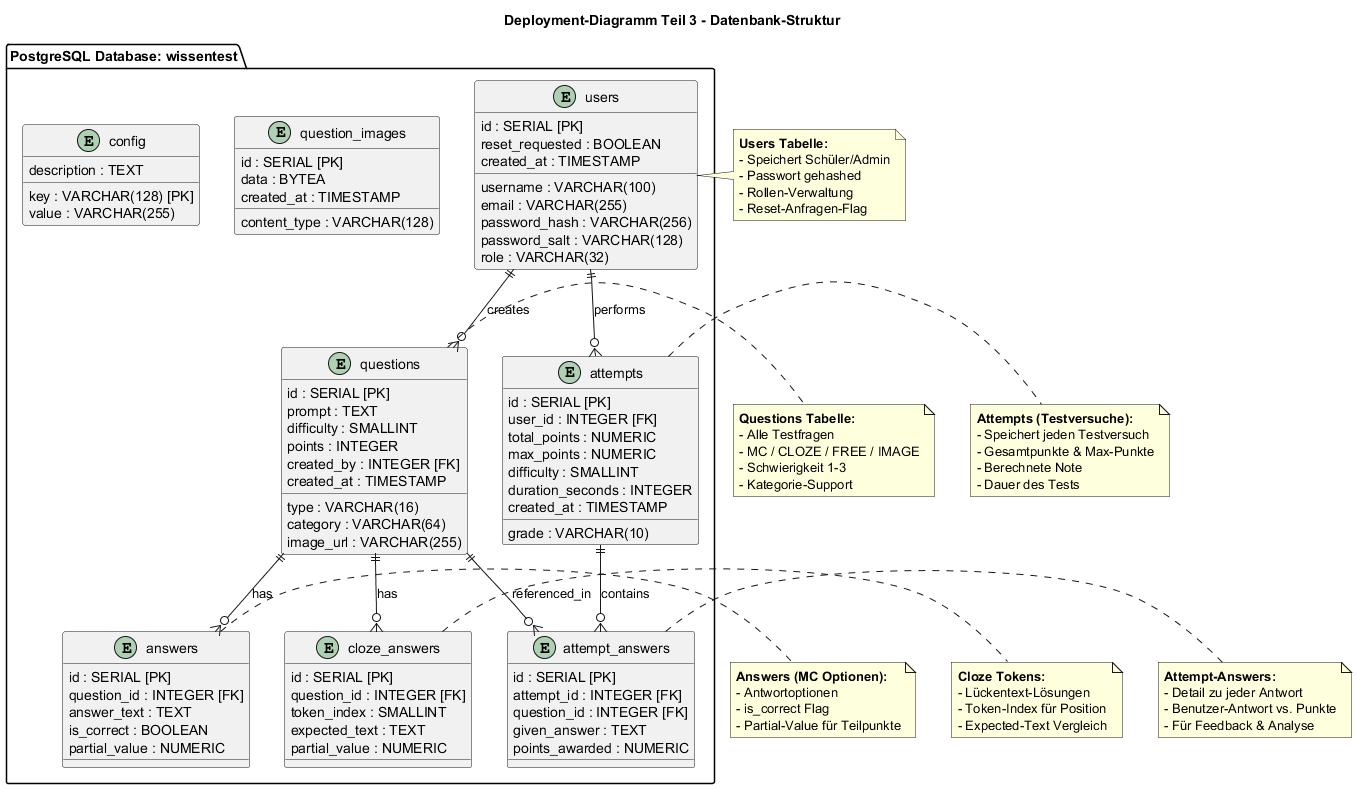

The diagram above was rendered by PlantUML. Its source (embedded in the PNG):
@startuml Deployment_03_DatabaseSchema

title Deployment-Diagramm Teil 3 - Datenbank-Struktur

package "PostgreSQL Database: wissentest" {
    entity "users" as USERS {
        id : SERIAL [PK]
        username : VARCHAR(100)
        email : VARCHAR(255)
        password_hash : VARCHAR(256)
        password_salt : VARCHAR(128)
        role : VARCHAR(32)
        reset_requested : BOOLEAN
        created_at : TIMESTAMP
    }
    
    entity "questions" as QUESTIONS {
        id : SERIAL [PK]
        type : VARCHAR(16)
        prompt : TEXT
        difficulty : SMALLINT
        points : INTEGER
        category : VARCHAR(64)
        image_url : VARCHAR(255)
        created_by : INTEGER [FK]
        created_at : TIMESTAMP
    }
    
    entity "answers" as ANSWERS {
        id : SERIAL [PK]
        question_id : INTEGER [FK]
        answer_text : TEXT
        is_correct : BOOLEAN
        partial_value : NUMERIC
    }
    
    entity "cloze_answers" as CLOZE {
        id : SERIAL [PK]
        question_id : INTEGER [FK]
        token_index : SMALLINT
        expected_text : TEXT
        partial_value : NUMERIC
    }
    
    entity "attempts" as ATTEMPTS {
        id : SERIAL [PK]
        user_id : INTEGER [FK]
        total_points : NUMERIC
        max_points : NUMERIC
        difficulty : SMALLINT
        grade : VARCHAR(10)
        duration_seconds : INTEGER
        created_at : TIMESTAMP
    }
    
    entity "attempt_answers" as ATTEMPT_ANSWERS {
        id : SERIAL [PK]
        attempt_id : INTEGER [FK]
        question_id : INTEGER [FK]
        given_answer : TEXT
        points_awarded : NUMERIC
    }
    
    entity "question_images" as IMAGES {
        id : SERIAL [PK]
        content_type : VARCHAR(128)
        data : BYTEA
        created_at : TIMESTAMP
    }
    
    entity "config" as CONFIG {
        key : VARCHAR(128) [PK]
        value : VARCHAR(255)
        description : TEXT
    }
}

' Relationships
USERS ||--o{ QUESTIONS : "creates"
USERS ||--o{ ATTEMPTS : "performs"
QUESTIONS ||--o{ ANSWERS : "has"
QUESTIONS ||--o{ CLOZE : "has"
QUESTIONS ||--o{ ATTEMPT_ANSWERS : "referenced_in"
ATTEMPTS ||--o{ ATTEMPT_ANSWERS : "contains"

note right of USERS
  **Users Tabelle:**
  - Speichert Schüler/Admin
  - Passwort gehashed
  - Rollen-Verwaltung
  - Reset-Anfragen-Flag
end note

note right of QUESTIONS
  **Questions Tabelle:**
  - Alle Testfragen
  - MC / CLOZE / FREE / IMAGE
  - Schwierigkeit 1-3
  - Kategorie-Support
end note

note right of ANSWERS
  **Answers (MC Optionen):**
  - Antwortoptionen
  - is_correct Flag
  - Partial-Value für Teilpunkte
end note

note right of CLOZE
  **Cloze Tokens:**
  - Lückentext-Lösungen
  - Token-Index für Position
  - Expected-Text Vergleich
end note

note right of ATTEMPTS
  **Attempts (Testversuche):**
  - Speichert jeden Testversuch
  - Gesamtpunkte & Max-Punkte
  - Berechnete Note
  - Dauer des Tests
end note

note right of ATTEMPT_ANSWERS
  **Attempt-Answers:**
  - Detail zu jeder Antwort
  - Benutzer-Antwort vs. Punkte
  - Für Feedback & Analyse
end note

@enduml